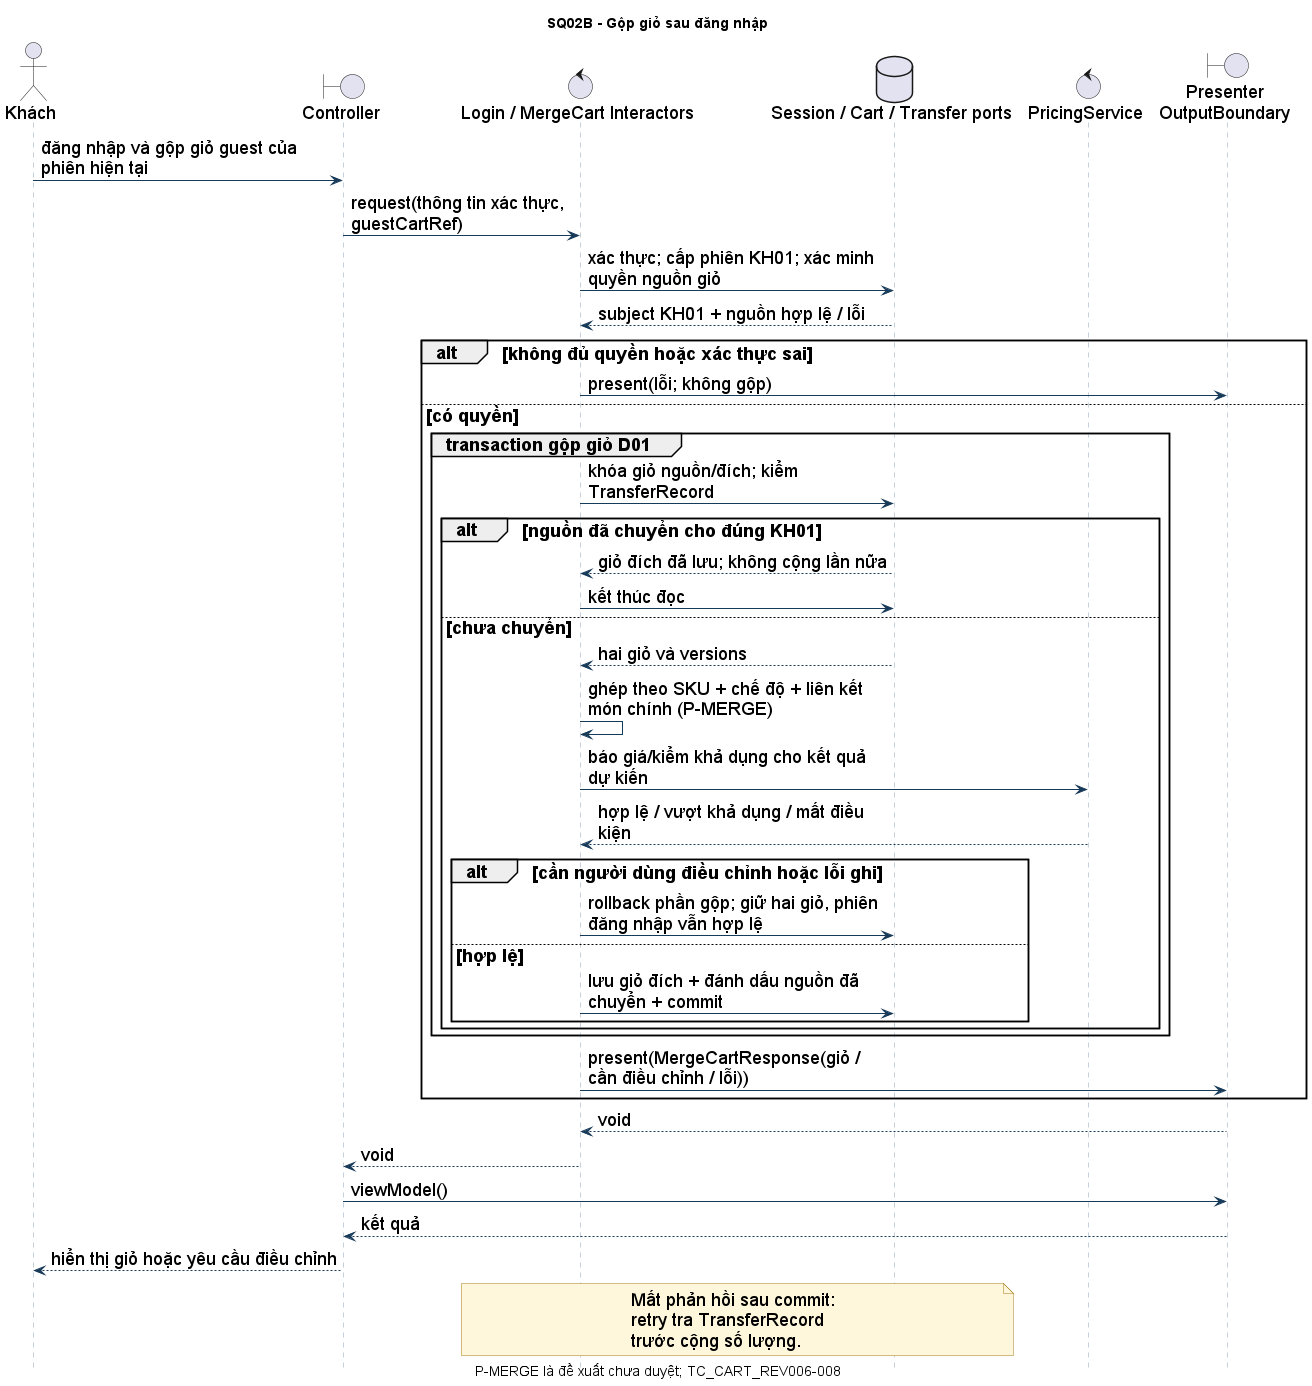

The diagram above was rendered by PlantUML. Its source (embedded in the PNG):
@startuml
!include style.iuml
title SQ02B - Gộp giỏ sau đăng nhập
caption P-MERGE là đề xuất chưa duyệt; TC_CART_REV006-008
actor Khách as U
boundary Controller as C
control "Login / MergeCart Interactors" as A
database "Session / Cart / Transfer ports" as D
control PricingService as Q
boundary "Presenter\nOutputBoundary" as O
U -> C: đăng nhập và gộp giỏ guest của phiên hiện tại
C -> A: request(thông tin xác thực, guestCartRef)
A -> D: xác thực; cấp phiên KH01; xác minh quyền nguồn giỏ
D --> A: subject KH01 + nguồn hợp lệ / lỗi
alt không đủ quyền hoặc xác thực sai
 A -> O: present(lỗi; không gộp)
else có quyền
 group transaction gộp giỏ D01
  A -> D: khóa giỏ nguồn/đích; kiểm TransferRecord
  alt nguồn đã chuyển cho đúng KH01
   D --> A: giỏ đích đã lưu; không cộng lần nữa
   A -> D: kết thúc đọc
  else chưa chuyển
   D --> A: hai giỏ và versions
   A -> A: ghép theo SKU + chế độ + liên kết món chính (P-MERGE)
   A -> Q: báo giá/kiểm khả dụng cho kết quả dự kiến
   Q --> A: hợp lệ / vượt khả dụng / mất điều kiện
   alt cần người dùng điều chỉnh hoặc lỗi ghi
    A -> D: rollback phần gộp; giữ hai giỏ, phiên đăng nhập vẫn hợp lệ
   else hợp lệ
    A -> D: lưu giỏ đích + đánh dấu nguồn đã chuyển + commit
   end
  end
 end
 A -> O: present(MergeCartResponse(giỏ / cần điều chỉnh / lỗi))
end
O --> A: void
A --> C: void
C -> O: viewModel()
O --> C: kết quả
C --> U: hiển thị giỏ hoặc yêu cầu điều chỉnh
note over A,D: Mất phản hồi sau commit: retry tra TransferRecord trước cộng số lượng.
@enduml